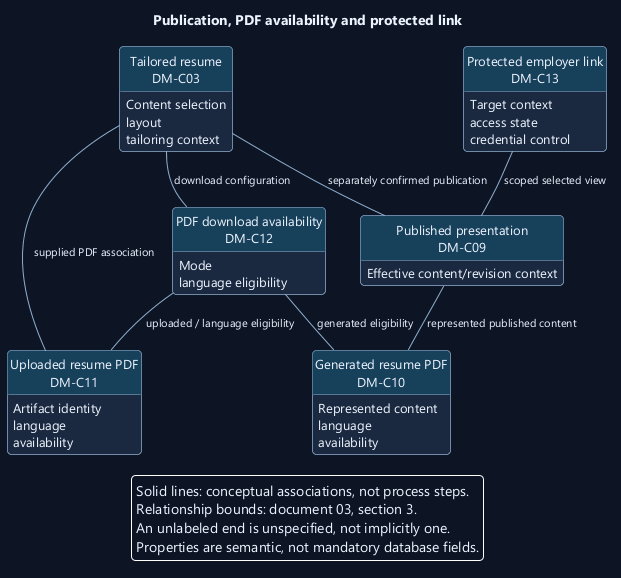

The diagram above was rendered by PlantUML. Its source (embedded in the PNG):
@startuml
' OWNER-MVP-2026-11-04 review: MVP core / cross-cutting. Core presentation/application/files or shared authority/recovery invariant remains applicable.
skinparam backgroundColor #0D1525
skinparam defaultFontColor #EDF4FF
skinparam defaultFontName Segoe UI
skinparam defaultFontSize 13
skinparam shadowing false
skinparam roundcorner 8
skinparam ArrowColor #91AED1
skinparam ArrowFontSize 11
skinparam packageStyle rectangle
skinparam classAttributeIconSize 0
hide circle
skinparam classBackgroundColor #1A2940
skinparam classBorderColor #91AED1
skinparam classHeaderBackgroundColor #17405A
skinparam noteBackgroundColor #4A302B
skinparam noteBorderColor #F1AD8A
skinparam rectangleBackgroundColor #1A2940
skinparam rectangleBorderColor #91AED1
skinparam activityBackgroundColor #1A2940
skinparam activityBorderColor #91AED1
skinparam activityDiamondBackgroundColor #17405A
skinparam activityDiamondBorderColor #91AED1
skinparam nodesep 35
skinparam ranksep 40
hide empty members
title Publication, PDF availability and protected link
top to bottom direction
class "Tailored resume\nDM-C03" as resume {
  Content selection
  layout
  tailoring context
}
class "Published presentation\nDM-C09" as publication {
  Effective content/revision context
}
class "Generated resume PDF\nDM-C10" as generated {
  Represented content
  language
  availability
}
class "Uploaded resume PDF\nDM-C11" as uploaded {
  Artifact identity
  language
  availability
}
class "PDF download availability\nDM-C12" as download {
  Mode
  language eligibility
}
class "Protected employer link\nDM-C13" as link {
  Target context
  access state
  credential control
}
resume -- publication : separately confirmed publication
publication -- generated : represented published content
resume -- uploaded : supplied PDF association
resume -- download : download configuration
download -- generated : generated eligibility
download -- uploaded : uploaded / language eligibility
link -- publication : scoped selected view
legend bottom
Solid lines: conceptual associations, not process steps.
Relationship bounds: document 03, section 3.
An unlabeled end is unspecified, not implicitly one.
Properties are semantic, not mandatory database fields.
endlegend
@enduml